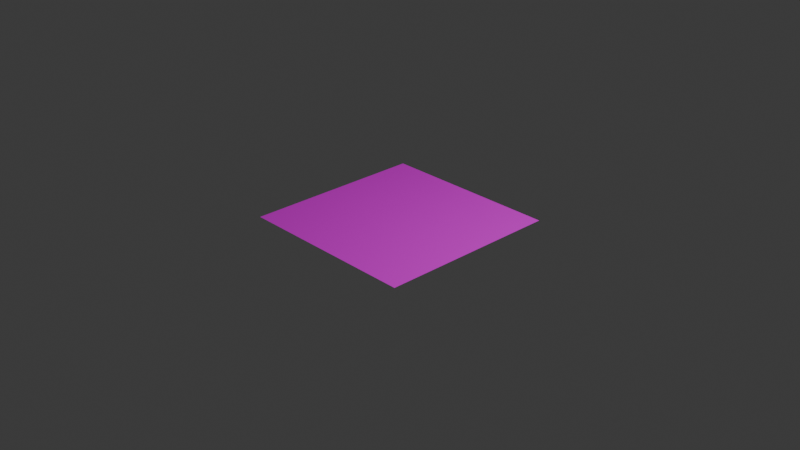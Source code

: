 # Source: dirtMaterial.blend  (saved by Blender 4.2.66; exported with 4.5.12 LTS)
import bpy
from mathutils import Matrix  # noqa: F401  (used for matrix-valued properties, if any)

bpy.ops.wm.read_factory_settings(use_empty=True)
scene = bpy.context.scene
scene.name = 'Scene'

# ---- collections
col_collection = bpy.data.collections.new('Collection'); scene.collection.children.link(col_collection)

# ---- images (referenced by path relative to the original .blend; pixels are not part of the script)
import os
ASSET_DIR = os.environ.get("B2B_ASSET_DIR", "")  # directory of the original .blend (textures are referenced by path, not embedded)
HERE = os.path.dirname(os.path.abspath(__file__))  # packed textures are extracted next to this script under _unpacked/

def load_image(name, relpath, width, height, colorspace="sRGB"):
    """Load a texture the original file referenced (path relative to the .blend, or extracted next to this script)."""
    p = next((c for c in (os.path.join(HERE, relpath), os.path.join(ASSET_DIR, relpath)) if relpath and os.path.exists(c)), "")
    if p:
        img = bpy.data.images.load(p, check_existing=True)
        img.name = name
    else:  # same state as the original file: an image datablock whose file is absent (Cycles renders it pink)
        img = bpy.data.images.new(name, width, height)
        img.source = "FILE"
        img.filepath = "//" + (relpath or name)
    img.colorspace_settings.name = colorspace
    return img
img_dirt = load_image('Dirt', 'Dirt.png', 1024, 1024, 'sRGB')

# ---- materials (node trees are filled in below, after node groups)
mat_grass = bpy.data.materials.new('Grass')
mat_grass.alpha_threshold = 0.0
mat_grass.use_transparent_shadow = False
mat_grass.roughness = 0.5
mat_grass.line_color = (0.0, 0.0, 0.0, 1.0)

# ---- material node trees
mat_grass.use_nodes = True; mat_grass.node_tree.nodes.clear()
_N = mat_grass.node_tree.nodes; _L = mat_grass.node_tree.links
n0 = _N.new('ShaderNodeOutputMaterial'); n0.name = 'Material Output'; n0.location = (300, 300)
n1 = _N.new('ShaderNodeBsdfPrincipled'); n1.name = 'Principled BSDF'; n1.location = (-31, 248)
n1.inputs[2].default_value = 1.0
n1.inputs[3].default_value = 1.45
n2 = _N.new('ShaderNodeTexNoise'); n2.name = 'Текстура шуму'; n2.location = (-325, 398)
n2.inputs[2].default_value = 7.3
n2.inputs[3].default_value = 2.5
n2.inputs[4].default_value = 1.0
n3 = _N.new('ShaderNodeTexImage'); n3.name = 'Текстура з зображення'; n3.location = (-325, 52)
n3.image = img_dirt
n4 = _N.new('ShaderNodeMix'); n4.name = 'Мішання'; n4.location = (-62, 580)
n4.data_type = 'RGBA'
n4.inputs[6].default_value = (0.06663, 0.01521, 0.0003035, 1.0)
n4.inputs[7].default_value = (0.01333, 0.00431, 0.0001267, 1.0)
_L.new(n2.outputs[0], n4.inputs[0])
_L.new(n1.outputs[0], n0.inputs[0])
_L.new(n3.outputs[0], n1.inputs[0])
n0.is_active_output = True

# ---- world
world_world = bpy.data.worlds.new('World'); scene.world = world_world
world_world.use_nodes = True; world_world.node_tree.nodes.clear()
_N = world_world.node_tree.nodes; _L = world_world.node_tree.links
n0 = _N.new('ShaderNodeOutputWorld'); n0.name = 'World Output'; n0.location = (300, 300)
n1 = _N.new('ShaderNodeBackground'); n1.name = 'Background'; n1.location = (10, 300)
n1.inputs[0].default_value = (0.05088, 0.05088, 0.05088, 1.0)
_L.new(n1.outputs[0], n0.inputs[0])
n0.is_active_output = True
world_world.color = (0.05088, 0.05088, 0.05088)
world_world.sun_shadow_jitter_overblur = 0.0

# ---- cameras
cam_camera = bpy.data.cameras.new('Camera')
cam_camera.clip_end = 100.0
cam_camera.ortho_scale = 7.314

# ---- lights
light_light = bpy.data.lights.new('Light', 'POINT')
light_light.energy = 1000.0
light_light.shadow_soft_size = 0.1

# ---- meshes
me_x = bpy.data.meshes.new('Площина')
me_x.from_pydata([(-1.0, -1.0, 0.0), (1.0, -1.0, 0.0), (-1.0, 1.0, 0.0), (1.0, 1.0, 0.0)], [], [(0, 1, 3, 2)])
_uv = me_x.uv_layers.new(name='UVКарта')
_uv.uv.foreach_set('vector', [0.0, 0.0, 1.0, 0.0, 1.0, 1.0, 0.0, 1.0])
me_x.materials.append(mat_grass)
me_x.update()

# ---- objects
ob_light = bpy.data.objects.new('Light', light_light)
ob_camera = bpy.data.objects.new('Camera', cam_camera)
ob_x = bpy.data.objects.new('Площина', me_x)

# ---- transforms, parenting, visibility, modifiers, constraints
ob_light.location = (4.076, 1.005, 5.904)
ob_light.rotation_euler = (0.6503, 0.05522, 1.866)
ob_light.lock_rotations_4d = False
ob_light.empty_display_type = 'ARROWS'
ob_light.color = (0.0, 0.0, 0.0, 0.0)
ob_light.lineart.crease_threshold = 0.0
ob_camera.location = (7.359, -6.926, 4.958)
ob_camera.rotation_euler = (1.109, 0.0, 0.8149)
ob_camera.lock_rotations_4d = False
ob_camera.empty_display_type = 'ARROWS'
ob_camera.color = (0.0, 0.0, 0.0, 0.0)
ob_camera.display_type = 'WIRE'
ob_camera.lineart.crease_threshold = 0.0
ob_x.location = (0.0, 0.0, 0.0)

# ---- collection membership
col_collection.objects.link(ob_light)
col_collection.objects.link(ob_camera)
col_collection.objects.link(ob_x)

# ---- scene / render settings (as saved in the file)
scene.camera = ob_camera
scene.frame_start = 1; scene.frame_end = 250; scene.frame_set(1)
scene.render.engine = 'CYCLES'
scene.cycles.bake_type = 'EMIT'
bpy.context.view_layer.update()
